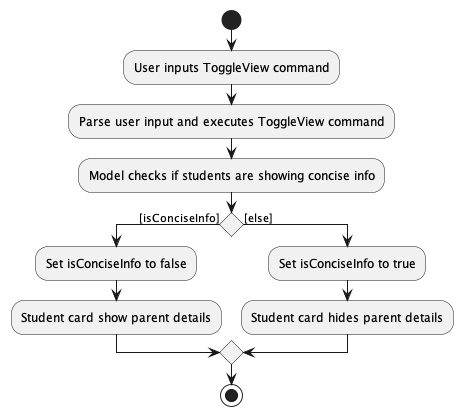

The diagram above was rendered by PlantUML. Its source (embedded in the PNG):
@startuml

!include style.puml

start
:User inputs ToggleView command;
:Parse user input and executes ToggleView command;
:Model checks if students are showing concise info;

if () then ([isConciseInfo])
    :Set isConciseInfo to false;
    :Student card show parent details;
else ([else])
    :Set isConciseInfo to true;
    :Student card hides parent details;
endif

stop

@enduml